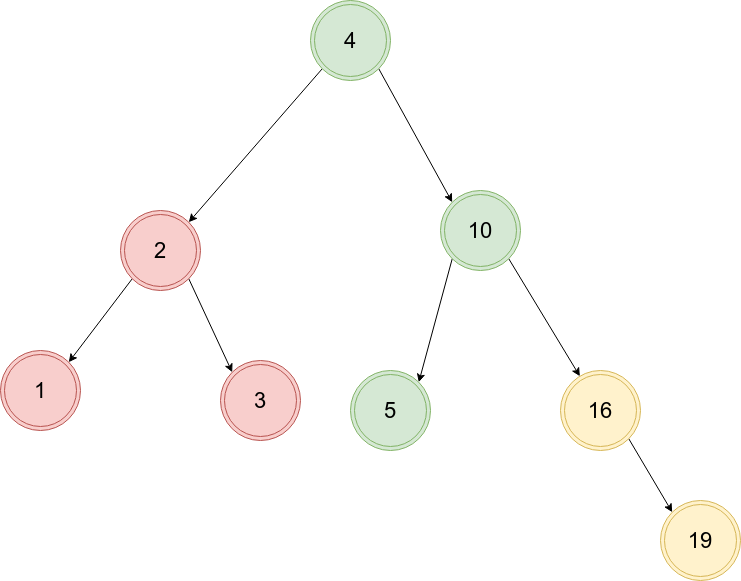

The diagram above was exported from draw.io. Its source (the exported page's mxGraphModel, read from the mxfile embedded in the PNG):
<mxGraphModel dx="2062" dy="1123" grid="1" gridSize="10" guides="1" tooltips="1" connect="1" arrows="1" fold="1" page="1" pageScale="1" pageWidth="827" pageHeight="1169" math="0" shadow="0">
  <root>
    <mxCell id="0" />
    <mxCell id="1" parent="0" />
    <mxCell id="dXK7tZsrJoxAtl2YzsYw-1" style="rounded=0;orthogonalLoop=1;jettySize=auto;html=1;exitX=0;exitY=1;exitDx=0;exitDy=0;entryX=1;entryY=0;entryDx=0;entryDy=0;" edge="1" parent="1" source="dXK7tZsrJoxAtl2YzsYw-3" target="dXK7tZsrJoxAtl2YzsYw-11">
      <mxGeometry relative="1" as="geometry" />
    </mxCell>
    <mxCell id="dXK7tZsrJoxAtl2YzsYw-2" style="rounded=0;orthogonalLoop=1;jettySize=auto;html=1;exitX=1;exitY=1;exitDx=0;exitDy=0;entryX=0;entryY=0;entryDx=0;entryDy=0;" edge="1" parent="1" source="dXK7tZsrJoxAtl2YzsYw-3" target="dXK7tZsrJoxAtl2YzsYw-8">
      <mxGeometry relative="1" as="geometry" />
    </mxCell>
    <mxCell id="dXK7tZsrJoxAtl2YzsYw-3" value="&lt;span style=&quot;font-size: 22px;&quot;&gt;4&lt;/span&gt;" style="ellipse;shape=doubleEllipse;whiteSpace=wrap;html=1;aspect=fixed;fillColor=#d5e8d4;strokeColor=#82b366;" vertex="1" parent="1">
      <mxGeometry x="360" y="190" width="80" height="80" as="geometry" />
    </mxCell>
    <mxCell id="dXK7tZsrJoxAtl2YzsYw-4" style="rounded=0;orthogonalLoop=1;jettySize=auto;html=1;exitX=1;exitY=1;exitDx=0;exitDy=0;entryX=0;entryY=0;entryDx=0;entryDy=0;" edge="1" parent="1" source="dXK7tZsrJoxAtl2YzsYw-5" target="dXK7tZsrJoxAtl2YzsYw-12">
      <mxGeometry relative="1" as="geometry" />
    </mxCell>
    <mxCell id="dXK7tZsrJoxAtl2YzsYw-5" value="&lt;font style=&quot;font-size: 22px;&quot;&gt;16&lt;/font&gt;" style="ellipse;shape=doubleEllipse;whiteSpace=wrap;html=1;aspect=fixed;fillColor=#fff2cc;strokeColor=#d6b656;" vertex="1" parent="1">
      <mxGeometry x="610" y="560" width="80" height="80" as="geometry" />
    </mxCell>
    <mxCell id="dXK7tZsrJoxAtl2YzsYw-6" style="edgeStyle=none;rounded=0;orthogonalLoop=1;jettySize=auto;html=1;exitX=1;exitY=1;exitDx=0;exitDy=0;" edge="1" parent="1" source="dXK7tZsrJoxAtl2YzsYw-8" target="dXK7tZsrJoxAtl2YzsYw-5">
      <mxGeometry relative="1" as="geometry" />
    </mxCell>
    <mxCell id="dXK7tZsrJoxAtl2YzsYw-7" style="rounded=0;orthogonalLoop=1;jettySize=auto;html=1;exitX=0;exitY=1;exitDx=0;exitDy=0;entryX=1;entryY=0;entryDx=0;entryDy=0;" edge="1" parent="1" source="dXK7tZsrJoxAtl2YzsYw-8" target="dXK7tZsrJoxAtl2YzsYw-14">
      <mxGeometry relative="1" as="geometry" />
    </mxCell>
    <mxCell id="dXK7tZsrJoxAtl2YzsYw-8" value="&lt;font style=&quot;font-size: 22px;&quot;&gt;10&lt;/font&gt;" style="ellipse;shape=doubleEllipse;whiteSpace=wrap;html=1;aspect=fixed;fillColor=#d5e8d4;strokeColor=#82b366;" vertex="1" parent="1">
      <mxGeometry x="490" y="380" width="80" height="80" as="geometry" />
    </mxCell>
    <mxCell id="dXK7tZsrJoxAtl2YzsYw-9" style="rounded=0;orthogonalLoop=1;jettySize=auto;html=1;exitX=0;exitY=1;exitDx=0;exitDy=0;entryX=1;entryY=0;entryDx=0;entryDy=0;" edge="1" parent="1" source="dXK7tZsrJoxAtl2YzsYw-11" target="dXK7tZsrJoxAtl2YzsYw-15">
      <mxGeometry relative="1" as="geometry" />
    </mxCell>
    <mxCell id="dXK7tZsrJoxAtl2YzsYw-10" style="rounded=0;orthogonalLoop=1;jettySize=auto;html=1;exitX=1;exitY=1;exitDx=0;exitDy=0;entryX=0;entryY=0;entryDx=0;entryDy=0;" edge="1" parent="1" source="dXK7tZsrJoxAtl2YzsYw-11" target="dXK7tZsrJoxAtl2YzsYw-13">
      <mxGeometry relative="1" as="geometry" />
    </mxCell>
    <mxCell id="dXK7tZsrJoxAtl2YzsYw-11" value="&lt;span style=&quot;font-size: 22px;&quot;&gt;2&lt;/span&gt;" style="ellipse;shape=doubleEllipse;whiteSpace=wrap;html=1;aspect=fixed;fillColor=#f8cecc;strokeColor=#b85450;" vertex="1" parent="1">
      <mxGeometry x="170" y="400" width="80" height="80" as="geometry" />
    </mxCell>
    <mxCell id="dXK7tZsrJoxAtl2YzsYw-12" value="&lt;font style=&quot;font-size: 22px;&quot;&gt;19&lt;/font&gt;" style="ellipse;shape=doubleEllipse;whiteSpace=wrap;html=1;aspect=fixed;fillColor=#fff2cc;strokeColor=#d6b656;" vertex="1" parent="1">
      <mxGeometry x="710" y="690" width="80" height="80" as="geometry" />
    </mxCell>
    <mxCell id="dXK7tZsrJoxAtl2YzsYw-13" value="&lt;font style=&quot;font-size: 22px;&quot;&gt;3&lt;/font&gt;" style="ellipse;shape=doubleEllipse;whiteSpace=wrap;html=1;aspect=fixed;fillColor=#f8cecc;strokeColor=#b85450;" vertex="1" parent="1">
      <mxGeometry x="270" y="550" width="80" height="80" as="geometry" />
    </mxCell>
    <mxCell id="dXK7tZsrJoxAtl2YzsYw-14" value="&lt;font style=&quot;font-size: 22px;&quot;&gt;5&lt;/font&gt;" style="ellipse;shape=doubleEllipse;whiteSpace=wrap;html=1;aspect=fixed;fillColor=#d5e8d4;strokeColor=#82b366;" vertex="1" parent="1">
      <mxGeometry x="400" y="560" width="80" height="80" as="geometry" />
    </mxCell>
    <mxCell id="dXK7tZsrJoxAtl2YzsYw-15" value="&lt;font style=&quot;font-size: 22px;&quot;&gt;1&lt;/font&gt;" style="ellipse;shape=doubleEllipse;whiteSpace=wrap;html=1;aspect=fixed;fillColor=#f8cecc;strokeColor=#b85450;" vertex="1" parent="1">
      <mxGeometry x="50" y="540" width="80" height="80" as="geometry" />
    </mxCell>
  </root>
</mxGraphModel>